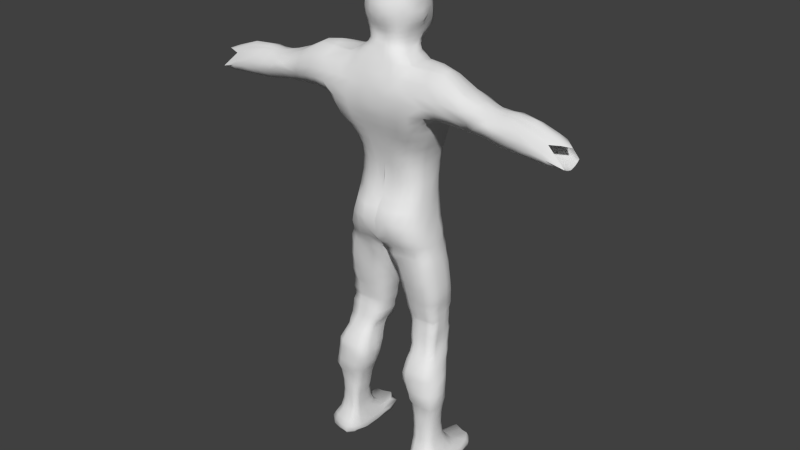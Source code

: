 # Source: human-male-01.blend  (saved by Blender 2.62.0; exported with 4.5.12 LTS)
import bpy
from mathutils import Matrix  # noqa: F401  (used for matrix-valued properties, if any)

bpy.ops.wm.read_factory_settings(use_empty=True)
scene = bpy.context.scene
scene.name = 'Scene'

# ---- collections
col_collection_1 = bpy.data.collections.new('Collection 1'); scene.collection.children.link(col_collection_1)
col_collection_1.hide_render = True
col_collection_1.hide_viewport = True
col_collection_11 = bpy.data.collections.new('Collection 11'); scene.collection.children.link(col_collection_11)

# ---- world
world_world = bpy.data.worlds.new('World'); scene.world = world_world
world_world.color = (0.05088, 0.05088, 0.05088)
world_world.use_sun_shadow = False
world_world.sun_shadow_jitter_overblur = 0.0
world_world.cycles.sampling_method = 'MANUAL'
world_world.cycles.sample_map_resolution = 256

# ---- meshes
me_icosphere_001 = bpy.data.meshes.new('Icosphere.001')
me_icosphere_001.from_pydata([], [], [])
me_icosphere_001.use_remesh_preserve_volume = False
me_icosphere_001.use_remesh_preserve_attributes = False
me_icosphere_001.use_mirror_vertex_groups = False
me_icosphere_001.update()
me_cube = bpy.data.meshes.new('Cube')
me_cube.from_pydata([(0.5504, 0.299, 3.662), (0.5663, -0.2949, 3.666), (0.518, 0.285, 3.835), (0.5279, -0.3065, 3.834), (-0.004139, -0.4518, 3.61), (0.000168, 0.4366, 3.591), (0.0005845, -0.485, 3.868), (0.0002298, 0.4221, 3.8), (-0.009073, 0.4218, 4.038), (-0.0008551, -0.4136, 4.057), (0.4924, -0.2686, 4.026), (0.4834, 0.3026, 4.02), (0.4581, 0.3116, 4.211), (0.4708, -0.2229, 4.21), (-0.00202, -0.3095, 4.197), (-0.002826, 0.4424, 4.228), (-0.004383, 0.4709, 4.452), (0.001924, -0.2824, 4.456), (0.4537, -0.1845, 4.407), (0.448, 0.3291, 4.413), (0.4536, 0.3538, 4.612), (0.4531, -0.1768, 4.6), (0.000168, -0.2864, 4.64), (-0.002646, 0.4646, 4.639), (-0.001107, 0.5011, 4.801), (0.000168, -0.3281, 4.815), (0.474, -0.1973, 4.782), (0.4712, 0.3692, 4.789), (0.508, 0.3879, 4.949), (0.5237, -0.2477, 4.953), (0.000168, -0.3777, 4.973), (0.000168, 0.5231, 4.957), (0.000168, 0.5426, 5.105), (0.000168, -0.4323, 5.14), (0.6012, -0.3287, 5.117), (0.5558, 0.3866, 5.111), (0.5998, 0.3949, 5.244), (0.6435, -0.3627, 5.243), (0.000168, -0.4743, 5.229), (0.000168, 0.5608, 5.252), (0.000168, 0.5493, 5.391), (0.000168, -0.5368, 5.391), (0.702, -0.422, 5.384), (0.6494, 0.3465, 5.385), (0.74, 0.2241, 5.526), (0.7946, -0.4787, 5.521), (0.000168, -0.5681, 5.516), (0.000168, 0.4992, 5.516), (0.000168, 0.4241, 5.679), (0.000168, -0.5681, 5.679), (0.8091, -0.5681, 5.679), (0.7224, 0.2609, 5.679), (0.6622, -0.5472, 5.804), (0.000168, -0.5472, 5.804), (0.0008327, 0.2088, 5.98), (0.6428, 0.1762, 5.974), (0.5122, 0.0206, 6.103), (0.4921, -0.3609, 6.093), (0.000168, -0.4239, 6.115), (0.0002366, 0.181, 6.089), (-0.0002756, 0.2167, 6.175), (0.000168, -0.374, 6.224), (0.3331, -0.3084, 6.185), (0.3511, 0.05128, 6.174), (0.000168, 0.4507, 3.52), (0.0001183, -0.3833, 3.525), (0.5957, -0.2563, 3.539), (0.559, 0.2963, 3.545), (0.5836, 0.3148, 3.438), (0.6195, -0.2239, 3.441), (-0.0007784, -0.3232, 3.444), (-0.0009383, 0.4111, 3.419), (0.1087, 0.3901, 3.33), (0.04356, -0.3039, 3.402), (0.6623, -0.2159, 3.349), (0.5964, 0.3195, 3.32), (0.6236, 0.3365, 3.186), (0.6831, -0.1978, 3.219), (0.07362, -0.2475, 3.233), (0.1404, 0.3812, 3.196), (0.7102, -0.1836, 3.042), (0.6381, 0.3367, 3.037), (0.6508, 0.3395, 2.896), (0.7207, -0.164, 2.878), (0.1727, -0.1572, 2.885), (0.1943, 0.3801, 2.887), (0.2239, 0.3592, 2.765), (0.195, -0.1398, 2.766), (0.727, -0.1529, 2.756), (0.6603, 0.3454, 2.767), (0.6626, 0.35, 2.651), (0.7149, -0.1341, 2.645), (0.2173, -0.1109, 2.649), (0.2285, 0.3635, 2.648), (0.2361, 0.3603, 2.548), (0.2264, -0.09277, 2.546), (0.709, -0.1255, 2.544), (0.6557, 0.3451, 2.549), (0.653, 0.3357, 2.454), (0.7208, -0.1269, 2.445), (0.2428, -0.07978, 2.45), (0.2587, 0.3452, 2.454), (0.2652, 0.3394, 2.368), (0.2668, -0.06413, 2.363), (0.7207, -0.1061, 2.355), (0.6579, 0.3239, 2.368), (0.6665, 0.3182, 2.296), (0.7136, -0.09878, 2.302), (0.2874, -0.05558, 2.294), (0.2657, 0.3349, 2.299), (0.2881, 0.3137, 2.219), (0.3073, -0.06259, 2.213), (0.733, -0.1259, 2.225), (0.6721, 0.3073, 2.215), (0.6951, 0.3156, 2.124), (0.733, -0.141, 2.131), (0.3202, -0.08569, 2.122), (0.3061, 0.3031, 2.125), (0.3168, 0.3008, 2.02), (0.3387, -0.1192, 2.023), (0.733, -0.1658, 2.016), (0.7071, 0.2936, 2.019), (0.727, 0.2456, 1.924), (0.7493, -0.196, 1.922), (0.3784, -0.1563, 1.923), (0.3498, 0.2861, 1.922), (0.7578, -0.2188, 1.827), (0.7587, 0.198, 1.827), (0.7739, 0.1481, 1.726), (0.7943, -0.2725, 1.726), (0.386, -0.2843, 1.726), (0.3976, 0.1615, 1.725), (0.401, 0.1279, 1.624), (0.3811, -0.3281, 1.624), (0.8334, -0.3317, 1.623), (0.797, 0.1184, 1.626), (0.8118, 0.09071, 1.526), (0.8387, -0.3384, 1.528), (0.3702, -0.3573, 1.531), (0.3992, 0.106, 1.529), (0.4071, 0.08637, 1.423), (0.3835, -0.3639, 1.425), (0.8453, -0.3461, 1.423), (0.8264, 0.0709, 1.418), (0.856, -0.356, 1.304), (0.4701, 0.05666, 1.174), (0.4732, -0.3368, 1.174), (0.8869, -0.3617, 1.175), (0.8327, 0.03008, 1.166), (0.8232, 0.01025, 1.02), (0.8544, -0.3194, 1.04), (0.5122, -0.3191, 1.042), (0.5125, 0.03826, 1.04), (0.5512, 0.01397, 0.8614), (0.5436, -0.3136, 0.8572), (0.8278, -0.2987, 0.8616), (0.8213, 0.002427, 0.8556), (0.8128, -0.004777, 0.6904), (0.8164, -0.2948, 0.6874), (0.5612, -0.3226, 0.6799), (0.5737, 0.01091, 0.6911), (0.5813, 0.03539, 0.4972), (0.5622, -0.3306, 0.5012), (0.8235, -0.3064, 0.5223), (0.8256, 0.01553, 0.4928), (0.8551, 0.07468, 0.3546), (0.8561, -0.3316, 0.377), (0.5549, -0.3564, 0.3684), (0.5675, 0.09888, 0.3481), (0.5366, 0.2408, 0.2198), (0.5497, -0.381, 0.2494), (0.9276, -0.3782, 0.25), (0.9066, 0.1761, 0.2389), (0.9613, 0.4024, 0.1782), (0.9857, -0.3797, 0.1496), (0.5353, -0.4036, 0.1492), (0.5663, 0.4864, 0.1597), (0.5331, 0.593, 0.09668), (0.5371, -0.3871, 0.06904), (0.993, -0.3398, 0.0769), (0.9794, 0.4612, 0.09828), (0.9823, 0.4312, 0.03114), (0.9895, -0.3195, 0.0284), (0.5649, -0.3612, 0.01207), (0.5249, 0.4871, -0.006135), (0.8305, 0.04704, 1.297), (0.4332, 0.06842, 1.302), (0.4298, -0.3532, 1.304), (0.3951, -0.2146, 1.827), (0.39, 0.2048, 1.828), (0.1468, -0.1797, 3.04), (0.1705, 0.379, 3.036), (0.2242, 0.2363, 6.265), (0.2463, -0.2435, 6.308), (0.000168, -0.3435, 6.306), (-0.001054, 0.3359, 6.263), (-0.001124, 0.3677, 6.359), (0.000168, -0.3111, 6.375), (0.2512, -0.2331, 6.377), (0.2462, 0.3018, 6.362), (0.2728, 0.324, 6.452), (0.2707, -0.2375, 6.456), (0.000168, -0.3237, 6.455), (4.197e-05, 0.3889, 6.449), (-0.001384, 0.4083, 6.539), (0.000168, -0.3782, 6.536), (0.2956, -0.252, 6.538), (0.2955, 0.3185, 6.538), (0.31, 0.3029, 6.629), (0.308, -0.2572, 6.625), (0.000168, -0.4113, 6.607), (0.001692, 0.4165, 6.629), (0.0008329, 0.4159, 6.717), (0.000168, -0.4319, 6.711), (0.3149, -0.2749, 6.719), (0.3105, 0.285, 6.725), (0.2986, 0.269, 6.825), (0.3052, -0.2764, 6.82), (0.000168, -0.4285, 6.807), (0.000168, 0.4129, 6.807), (0.000168, 0.3961, 6.958), (0.000168, -0.3865, 6.958), (0.2866, -0.2547, 6.923), (0.2748, 0.2372, 6.922), (0.2528, 0.2157, 7.009), (0.2599, -0.2201, 7.01), (0.000168, -0.3404, 7.023), (0.000168, 0.3626, 7.023), (0.000168, 0.2662, 7.094), (0.000168, -0.265, 7.094), (0.2403, -0.2054, 7.087), (0.213, 0.1729, 7.08), (0.1624, 0.1302, 7.138), (0.1915, -0.1509, 7.141), (0.000168, -0.1895, 7.144), (5.235e-05, 0.1738, 7.151), (-4.315e-05, 0.06399, 7.194), (0.0001006, -0.01569, 7.186), (0.102, -0.05758, 7.185), (0.1199, 0.09452, 7.161), (0.000168, -0.374, 6.224), (0.000168, -0.3782, 6.536), (0.679, 0.244, 5.825), (0.7763, -0.3578, 6.088), (0.7777, -0.03911, 6.111), (0.8413, 0.1293, 5.973), (0.8396, -0.4962, 5.972), (0.8483, -0.5212, 5.804), (0.8706, 0.1583, 5.812), (0.9247, 0.1124, 5.675), (0.9952, -0.542, 5.679), (0.9957, -0.4701, 5.543), (0.9635, 0.01173, 5.574), (1.194, -0.09407, 5.552), (1.21, -0.4156, 5.511), (1.19, -0.5129, 5.653), (1.152, -0.008135, 5.657), (1.07, -0.5472, 5.804), (1.065, 0.03972, 5.942), (1.033, -0.05656, 6.048), (1.001, -0.3424, 6.095), (1.057, -0.4948, 5.953), (1.096, 0.05158, 5.796), (1.314, -0.4009, 5.933), (1.321, -0.08007, 5.919), (1.279, -0.02175, 5.885), (1.31, -0.4609, 5.856), (1.335, -0.4961, 5.749), (1.313, -0.0393, 5.746), (1.377, -0.07897, 5.615), (1.424, -0.4454, 5.611), (1.43, -0.3826, 5.482), (1.422, -0.1383, 5.489), (1.882, -0.2042, 5.44), (1.889, -0.4034, 5.419), (1.868, -0.4986, 5.568), (1.842, -0.1363, 5.548), (1.767, -0.5084, 5.691), (1.777, -0.08554, 5.76), (1.746, -0.1508, 5.811), (1.733, -0.3832, 5.796), (1.738, -0.469, 5.743), (1.791, -0.0935, 5.662), (2.075, -0.392, 5.796), (2.028, -0.1204, 5.803), (2.177, -0.07507, 5.715), (2.177, -0.4659, 5.702), (2.259, -0.5054, 5.61), (2.247, -0.03468, 5.627), (2.321, -0.07417, 5.501), (2.353, -0.5106, 5.512), (2.361, -0.4386, 5.408), (2.347, -0.1771, 5.426), (2.593, -0.5083, 5.482), (2.587, -0.07303, 5.472), (2.527, -0.4821, 5.544), (2.428, -0.09474, 5.685), (2.33, -0.1614, 5.77), (2.341, -0.398, 5.734), (2.425, -0.4524, 5.671), (2.522, -0.07472, 5.565), (2.494, -0.3996, 5.702), (2.578, -0.1947, 5.709), (2.658, -0.1502, 5.647), (2.829, -0.4543, 5.407), (2.834, -0.1844, 5.421), (2.83, -0.4425, 5.401), (2.978, -0.3671, 1.783), (0.5717, -0.4699, 5.939), (0.000168, -0.5472, 5.804), (0.0004895, -0.5164, 5.953), (2.573, -0.424, 5.64), (2.832, -0.1501, 5.445), (-0.001199, 0.2864, 5.857), (0.5268, -0.1414, 6.133), (0.3618, -0.06954, 6.181), (0.2582, 0.1102, 6.284), (0.7777, -0.1902, 6.159), (1.011, -0.2023, 6.118), (1.311, -0.2168, 5.961), (1.746, -0.2521, 5.83), (2.029, -0.2592, 5.842), (2.31, -0.2808, 5.83), (2.64, -0.2947, 5.713), (2.83, -0.3101, 5.632), (1.652, -0.1748, 5.46), (1.664, -0.4022, 5.478), (1.617, -0.1291, 5.574), (1.677, -0.5408, 5.652), (1.566, -0.5068, 5.692), (1.547, -0.04226, 5.827), (1.546, -0.1294, 5.857), (1.547, -0.3726, 5.845), (1.545, -0.2324, 5.878), (1.536, -0.4505, 5.785), (1.548, -0.07893, 5.696), (2.007, -0.5033, 5.631), (1.975, -0.08112, 5.735), (1.906, -0.378, 5.79), (1.907, -0.1374, 5.798), (2.108, -0.5041, 5.532), (2.067, -0.1182, 5.524), (2.122, -0.4254, 5.415), (2.108, -0.202, 5.405), (1.906, -0.2551, 5.838), (1.954, -0.4575, 5.717), (1.993, -0.0735, 5.648), (2.592, -0.184, 5.421), (2.607, -0.4495, 5.394), (2.832, -0.4205, 5.39), (2.836, -0.2289, 5.399), (0.3033, 0.4006, 3.658), (0.285, 0.3797, 3.836), (0.2747, 0.4072, 4.021), (0.2608, 0.4227, 4.213), (0.2525, 0.4326, 4.416), (0.2537, 0.4494, 4.615), (0.2655, 0.4801, 4.795), (0.2876, 0.5078, 4.952), (0.3059, 0.5165, 5.102), (0.325, 0.5275, 5.242), (0.3509, 0.4928, 5.391), (0.3566, 0.4428, 5.516), (0.3773, 0.3892, 5.679), (0.3315, 0.2072, 5.979), (0.2486, 0.1281, 6.103), (0.191, 0.1663, 6.182), (0.3197, 0.4174, 3.538), (0.3361, 0.4306, 3.436), (0.3551, 0.4324, 3.321), (0.3823, 0.4348, 3.185), (0.4384, 0.4374, 2.893), (0.4476, 0.4301, 2.766), (0.447, 0.4321, 2.647), (0.4568, 0.4271, 2.546), (0.4597, 0.4366, 2.444), (0.471, 0.3863, 2.35), (0.471, 0.3863, 2.308), (0.4846, 0.3612, 2.225), (0.4915, 0.3612, 2.131), (0.5096, 0.3314, 2.016), (0.5495, 0.2861, 1.922), (0.5961, 0.2136, 1.724), (0.6055, 0.1955, 1.62), (0.6168, 0.1783, 1.534), (0.6318, 0.1533, 1.423), (0.5778, 0.2421, 1.83), (0.4137, 0.4349, 3.037), (0.1288, 0.3218, 6.264), (0.3296, 0.3037, 5.845), (0.6685, 0.103, 1.177), (0.6686, -0.4023, 1.171), (0.6872, -0.357, 1.068), (0.6752, 0.07434, 1.032), (0.6847, 0.05446, 0.8627), (0.6902, -0.3456, 0.8636), (0.6945, -0.3402, 0.6769), (0.6932, 0.05241, 0.6948), (0.7048, 0.08506, 0.5058), (0.7012, -0.3374, 0.4937), (0.7017, -0.3771, 0.3677), (0.7191, 0.1551, 0.3604), (0.7403, 0.2726, 0.2318), (0.7421, -0.4425, 0.2425), (0.7655, -0.4709, 0.147), (0.7778, 0.5406, 0.1926), (0.791, 0.6306, 0.1031), (0.7772, -0.4622, 0.06648), (0.7966, -0.4325, -0.01084), (0.8092, 0.6233, -0.009538), (0.6511, 0.1279, 1.301), (0.6408, -0.4174, 1.307), (0.9237, -0.1436, 1.171), (0.9015, -0.1366, 1.066), (0.8694, -0.1489, 0.8696), (0.8568, -0.1516, 0.6909), (0.8645, -0.1476, 0.4977), (0.9016, -0.1271, 0.3537), (0.9706, -0.0882, 0.224), (1.018, -0.01527, 0.1575), (1.037, 0.01954, 0.07857), (1.017, 0.00567, 0.01799), (0.5224, -0.01534, -0.01084), (0.9346, -0.1411, 1.307), (0.000168, 0.07928, 3.435), (0.03362, 0.09155, 3.372), (0.04851, 0.1012, 3.223), (0.08119, 0.1142, 3.015), (0.1155, 0.1237, 2.861), (0.1334, 0.129, 2.764), (0.1563, 0.1289, 2.641), (0.1777, 0.1343, 2.545), (0.1974, 0.1366, 2.45), (0.2102, 0.1339, 2.363), (0.2224, 0.1283, 2.296), (0.2407, 0.1185, 2.22), (0.2499, 0.1101, 2.131), (0.2862, 0.08277, 2.016), (0.3498, 0.04504, 1.922), (0.3589, -0.01282, 1.831), (0.3498, -0.0581, 1.724), (0.3362, -0.09583, 1.62), (0.3183, -0.1133, 1.536), (0.3374, -0.1257, 1.424), (0.3561, -0.1389, 1.304), (0.4134, -0.1436, 1.171), (0.4724, -0.1361, 1.068), (0.5087, -0.1461, 0.8476), (0.5451, -0.1587, 0.6807), (0.5542, -0.1663, 0.4929), (0.5444, -0.1478, 0.3677), (0.5087, -0.1009, 0.2425), (0.495, -0.023, 0.1375), (0.477, 0.06516, 0.06428), (0.7966, -0.01534, -0.01084), (0.6373, -0.01022, 3.647), (0.5789, -0.06137, 3.839), (0.5474, 0.005126, 4.026), (0.5341, 0.04897, 4.209), (0.5259, 0.08736, 4.42), (0.5153, 0.08763, 4.64), (0.5441, 0.07431, 4.799), (0.5937, 0.07303, 4.96), (0.6688, 0.02604, 5.141), (0.694, 0.01718, 5.234), (0.7398, -0.05639, 5.371), (0.8229, -0.1458, 5.485), (0.6684, 0.02384, 3.535), (0.6816, 0.04623, 3.44), (0.7053, 0.07159, 3.337), (0.7378, 0.08994, 3.194), (0.7567, 0.1066, 3.027), (0.7687, 0.1151, 2.885), (0.7651, 0.1238, 2.76), (0.7568, 0.1302, 2.632), (0.7315, 0.1428, 2.548), (0.733, 0.1478, 2.444), (0.733, 0.1353, 2.35), (0.733, 0.1352, 2.308), (0.733, 0.1176, 2.225), (0.733, 0.1101, 2.131), (0.7332, 0.0825, 2.016), (0.7496, 0.04479, 1.922), (0.7984, -0.01282, 1.831), (0.8474, -0.0581, 1.724), (0.8747, -0.09583, 1.62), (0.9128, -0.1134, 1.536), (0.9237, -0.1285, 1.432), (0.9952, -0.2874, 5.543), (1.214, -0.2655, 5.5), (1.434, -0.2687, 5.468), (1.891, -0.2977, 5.41), (2.363, -0.3159, 5.375), (1.661, -0.2838, 5.441), (2.125, -0.3083, 5.391), (2.603, -0.3229, 5.369), (2.837, -0.3286, 5.37), (0.2344, -0.4251, 6.108), (0.1403, -0.3759, 6.217), (0.129, -0.3326, 6.313), (0.1406, 0.3943, 6.358), (0.1367, -0.3209, 6.378), (0.1495, -0.3242, 6.456), (0.1565, 0.4221, 6.45), (0.1727, 0.431, 6.535), (0.1637, -0.3511, 6.537), (0.1772, -0.3814, 6.621), (0.1875, 0.4353, 6.619), (0.1881, 0.417, 6.713), (0.176, -0.389, 6.716), (0.1675, -0.3795, 6.816), (0.1747, 0.3944, 6.817), (0.1616, 0.3622, 6.929), (0.159, -0.3507, 6.923), (0.15, -0.3137, 7.015), (0.1526, 0.3288, 7.017), (0.1276, 0.2503, 7.085), (0.1378, -0.265, 7.094), (0.09599, -0.1584, 7.148), (0.09723, 0.1722, 7.134), (0.06914, 0.1034, 7.172), (0.04787, -0.04578, 7.19), (0.3312, -0.5472, 5.804), (0.2798, -0.4862, 5.95), (0.2801, 0.03889, 6.374), (0.3088, 0.03956, 6.454), (0.3558, 0.05275, 6.536), (0.4062, 0.02364, 6.608), (0.4062, -0.009891, 6.712), (0.361, -0.008055, 6.808), (0.3451, 0.004138, 6.954), (0.3119, 0.004208, 7.025), (0.2753, 0.000548, 7.094), (0.1906, 0.002535, 7.138), (7.117e-06, 0.02288, 7.193), (0.1059, 0.01445, 7.179), (0.03623, 0.02165, 7.199), (0.3394, -0.4319, 3.677), (0.3142, -0.4798, 3.878), (0.307, -0.4023, 4.042), (0.2763, -0.315, 4.175), (0.2631, -0.2738, 4.414), (0.2589, -0.283, 4.614), (0.2704, -0.3134, 4.791), (0.2952, -0.3566, 4.955), (0.3399, -0.4257, 5.114), (0.3696, -0.4775, 5.243), (0.393, -0.5282, 5.385), (0.4002, -0.5564, 5.524), (0.3963, -0.5645, 5.675), (0.3553, -0.3862, 3.534), (0.3689, -0.3261, 3.446), (0.3816, -0.2972, 3.359), (0.396, -0.2769, 3.247), (0.4316, -0.2517, 3.015), (0.4523, -0.2266, 2.851), (0.4568, -0.2064, 2.767), (0.4557, -0.1762, 2.632), (0.443, -0.1511, 2.548), (0.4597, -0.141, 2.444), (0.471, -0.1159, 2.35), (0.471, -0.1159, 2.308), (0.4841, -0.1276, 2.221), (0.4956, -0.1435, 2.127), (0.5153, -0.166, 2.02), (0.5491, -0.1992, 1.923), (0.5986, -0.3268, 1.724), (0.6054, -0.3872, 1.62), (0.6154, -0.4073, 1.536), (0.6209, -0.4174, 1.432), (0.578, -0.2657, 1.831), (0.3364, -0.4235, 6.098), (0.2279, -0.3632, 6.205), (0.1929, -0.303, 6.314), (0.2051, 0.3681, 6.368), (0.2003, -0.2993, 6.378), (0.2174, -0.3001, 6.456), (0.2323, 0.4243, 6.455), (0.2491, 0.413, 6.538), (0.2337, -0.3143, 6.539), (0.2472, -0.3336, 6.625), (0.2573, 0.3926, 6.628), (0.2606, 0.3791, 6.722), (0.2507, -0.3471, 6.719), (0.2406, -0.3385, 6.818), (0.2453, 0.3509, 6.823), (0.2279, 0.3196, 6.924), (0.2264, -0.3105, 6.92), (0.2125, -0.2816, 7.011), (0.21, 0.2863, 7.012), (0.1807, 0.2311, 7.084), (0.1963, -0.2469, 7.088), (0.1688, -0.1894, 7.144), (0.1362, 0.1584, 7.134), (0.09508, 0.09994, 7.168), (0.07859, -0.05628, 7.189), (0.5026, -0.5358, 5.806), (0.4133, -0.4747, 5.939), (0.06515, 0.01812, 7.193), (0.1217, -0.4239, 6.115), (0.06617, -0.3745, 6.223), (0.06411, -0.3398, 6.311), (0.07314, 0.3916, 6.363), (0.07005, -0.3131, 6.375), (0.07646, -0.3317, 6.455), (0.07526, 0.4129, 6.455), (0.08925, 0.4325, 6.535), (0.08357, -0.3649, 6.536), (0.09137, -0.3989, 6.618), (0.1016, 0.4583, 6.61), (0.1017, 0.4129, 6.712), (0.1006, -0.4309, 6.712), (0.09017, -0.4257, 6.809), (0.09035, 0.4129, 6.807), (0.08647, 0.3956, 6.957), (0.08595, -0.3841, 6.937), (0.08263, -0.34, 7.023), (0.08072, 0.351, 7.024), (0.06894, 0.2661, 7.094), (0.06914, -0.2649, 7.091), (0.04533, -0.1576, 7.146), (0.05253, 0.1767, 7.142), (0.03392, 0.0945, 7.18), (0.018, -0.02621, 7.192), (0.1657, -0.5472, 5.804), (0.135, -0.5005, 5.945), (0.01422, 0.02352, 7.201), (0.2714, 0.1677, 6.368), (0.2988, 0.1967, 6.453), (0.3283, 0.1907, 6.537), (0.3519, 0.1718, 6.624), (0.3552, 0.1554, 6.721), (0.3396, 0.1527, 6.823), (0.3197, 0.1438, 6.932), (0.2952, 0.135, 7.017), (0.2514, 0.1075, 7.086), (0.1814, 0.07837, 7.138), (-3.45e-05, 0.04084, 7.196), (0.1182, 0.05982, 7.167), (0.04483, 0.0525, 7.192), (0.07365, 0.05402, 7.184), (0.01588, 0.04401, 7.199), (0.2743, -0.1249, 6.373), (0.3027, -0.1286, 6.454), (0.3405, -0.1414, 6.536), (0.3682, -0.1574, 6.619), (0.3774, -0.1861, 6.715), (0.3604, -0.1969, 6.818), (0.3395, -0.1781, 6.935), (0.2986, -0.1359, 7.017), (0.2699, -0.1261, 7.092), (0.1919, -0.07806, 7.14), (5.927e-05, 0.00486, 7.19), (0.1034, -0.02567, 7.183), (0.03764, -0.005561, 7.199), (0.0667, -0.01446, 7.194), (0.01474, 0.003723, 7.199), (0.1554, 0.4198, 3.647), (0.1575, 0.4027, 3.848), (0.1369, 0.4117, 4.026), (0.1324, 0.4506, 4.203), (0.1323, 0.4625, 4.422), (0.1292, 0.4647, 4.637), (0.1352, 0.4919, 4.792), (0.1459, 0.5243, 4.94), (0.1549, 0.5339, 5.101), (0.1645, 0.5466, 5.246), (0.1746, 0.5183, 5.389), (0.1785, 0.4708, 5.517), (0.1888, 0.4067, 5.679), (0.1551, 0.2131, 5.978), (0.1243, 0.1494, 6.098), (0.09662, 0.1922, 6.182), (0.1676, 0.4423, 3.527), (0.1804, 0.4563, 3.436), (0.2089, 0.4562, 3.335), (0.2437, 0.4492, 3.196), (0.3057, 0.4261, 2.893), (0.324, 0.4126, 2.766), (0.3226, 0.4183, 2.646), (0.3344, 0.4063, 2.547), (0.351, 0.3931, 2.452), (0.3514, 0.3842, 2.363), (0.3598, 0.3673, 2.296), (0.3605, 0.3612, 2.225), (0.3708, 0.3611, 2.131), (0.4039, 0.3276, 2.021), (0.4497, 0.2861, 1.922), (0.4743, 0.2105, 1.724), (0.4859, 0.18, 1.624), (0.4973, 0.1534, 1.529), (0.4993, 0.139, 1.424), (0.4696, 0.2399, 1.83), (0.2829, 0.426, 3.04), (0.07611, 0.3417, 6.254), (0.1642, 0.295, 5.851), (0.4341, 0.3602, 3.67), (0.4154, 0.3511, 3.835), (0.3986, 0.3819, 4.015), (0.3709, 0.3799, 4.213), (0.362, 0.3955, 4.414), (0.3673, 0.4202, 4.615), (0.3834, 0.4448, 4.791), (0.4139, 0.4697, 4.951), (0.4547, 0.4947, 5.11), (0.4784, 0.4976, 5.239), (0.5173, 0.4651, 5.383), (0.5352, 0.4136, 5.517), (0.5416, 0.3428, 5.677), (0.4966, 0.2063, 5.979), (0.372, 0.0758, 6.104), (0.2802, 0.122, 6.178), (0.4511, 0.3707, 3.547), (0.4714, 0.3859, 3.44), (0.4844, 0.3853, 3.317), (0.5117, 0.3981, 3.183), (0.5573, 0.4074, 2.896), (0.5658, 0.4057, 2.768), (0.5684, 0.4076, 2.652), (0.5698, 0.4032, 2.549), (0.5697, 0.3924, 2.452), (0.588, 0.3828, 2.363), (0.5925, 0.372, 2.298), (0.6, 0.3579, 2.219), (0.6133, 0.356, 2.126), (0.6249, 0.3276, 2.019), (0.6499, 0.286, 1.922), (0.7131, 0.2102, 1.725), (0.7209, 0.1775, 1.625), (0.7404, 0.1602, 1.529), (0.7509, 0.135, 1.421), (0.6873, 0.2421, 1.83), (0.5417, 0.4086, 3.036), (0.1893, 0.2899, 6.282), (0.5117, 0.2743, 5.832), (0.5561, 0.09857, 1.178), (0.5418, -0.4014, 1.171), (0.5799, -0.3571, 1.067), (0.5833, 0.07758, 1.053), (0.6101, 0.04958, 0.8671), (0.6083, -0.3423, 0.8626), (0.6226, -0.3407, 0.6793), (0.6257, 0.048, 0.6952), (0.6374, 0.07918, 0.5054), (0.6272, -0.3375, 0.4937), (0.6263, -0.3783, 0.3684), (0.6385, 0.1505, 0.3585), (0.632, 0.2762, 0.2375), (0.6268, -0.4399, 0.244), (0.6297, -0.4733, 0.1472), (0.6501, 0.5928, 0.1921), (0.6529, 0.6439, 0.09985), (0.6278, -0.4826, 0.06429), (0.6595, -0.4325, -0.01084), (0.6732, 0.645, -0.003555), (0.5254, 0.1169, 1.302), (0.5286, -0.4173, 1.307), (0.6595, -0.01534, -0.01084), (0.7749, 0.09354, 1.173), (0.7957, -0.4019, 1.171), (0.7917, -0.357, 1.061), (0.7624, 0.0583, 1.028), (0.761, 0.04066, 0.8579), (0.7681, -0.3326, 0.8678), (0.7617, -0.3272, 0.6869), (0.7602, 0.03366, 0.6894), (0.7708, 0.06081, 0.5002), (0.7669, -0.3381, 0.5175), (0.78, -0.3771, 0.3677), (0.7942, 0.1192, 0.3522), (0.8416, 0.2441, 0.2412), (0.8459, -0.4261, 0.248), (0.8813, -0.4375, 0.1519), (0.8881, 0.5331, 0.1894), (0.9043, 0.5741, 0.1016), (0.9083, -0.4377, 0.06805), (0.9225, -0.387, 0.006319), (0.9238, 0.5391, -0.0002922), (0.762, 0.1107, 1.301), (0.7635, -0.4174, 1.307), (0.9302, -0.01334, -0.00883), (0.8976, -0.03481, 1.173), (0.8734, -0.05278, 1.03), (0.8527, -0.06821, 0.8601), (0.8443, -0.07051, 0.6909), (0.8543, -0.05582, 0.5014), (0.8908, -0.009617, 0.3588), (0.9596, 0.07636, 0.2271), (1.003, 0.2411, 0.1639), (1.021, 0.2068, 0.08126), (1.007, 0.2244, 0.03058), (0.5224, 0.1932, -0.01084), (0.8922, -0.03197, 1.3), (0.000168, 0.2084, 3.435), (0.04036, 0.2698, 3.349), (0.07249, 0.2665, 3.209), (0.1144, 0.2583, 3.035), (0.1358, 0.2703, 2.882), (0.1586, 0.2663, 2.762), (0.181, 0.2569, 2.647), (0.1951, 0.2555, 2.548), (0.2167, 0.2486, 2.454), (0.229, 0.2435, 2.369), (0.2334, 0.2411, 2.298), (0.2527, 0.226, 2.218), (0.2572, 0.2282, 2.129), (0.2971, 0.1989, 2.021), (0.3498, 0.1656, 1.922), (0.3589, 0.114, 1.831), (0.3498, 0.07626, 1.724), (0.3362, 0.04985, 1.62), (0.3384, 0.01913, 1.531), (0.349, -0.0008751, 1.424), (0.3807, -0.01986, 1.303), (0.4269, -0.03118, 1.172), (0.4761, -0.03711, 1.036), (0.5088, -0.04325, 0.8476), (0.5445, -0.06124, 0.682), (0.5557, -0.05444, 0.4837), (0.5436, -0.01883, 0.3361), (0.5143, 0.07939, 0.2479), (0.4949, 0.2113, 0.1389), (0.4906, 0.3396, 0.08924), (0.8021, 0.2327, -0.0005833), (0.665, 0.233, -0.0005085), (0.9295, 0.2273, 0.003267), (0.9221, -0.2706, 1.172), (0.9019, -0.2465, 1.068), (0.8637, -0.2354, 0.8677), (0.8483, -0.2345, 0.6877), (0.8543, -0.2465, 0.4847), (0.893, -0.253, 0.3447), (0.9718, -0.2667, 0.2197), (1.009, -0.2122, 0.1547), (1.038, -0.1795, 0.07409), (1.008, -0.1879, 0.02139), (0.5499, -0.2063, 0.009155), (0.9346, -0.2718, 1.307), (0.000168, -0.1139, 3.435), (0.03362, -0.1027, 3.372), (0.04479, -0.08181, 3.234), (0.08454, -0.06412, 3.021), (0.1162, -0.0499, 2.851), (0.1435, -0.02596, 2.76), (0.1575, -0.01657, 2.639), (0.1739, 0.004804, 2.545), (0.1983, 0.01612, 2.447), (0.2091, 0.009884, 2.35), (0.2192, 0.01335, 2.302), (0.2537, 0.0114, 2.217), (0.2734, -0.004843, 2.123), (0.2873, -0.04104, 2.016), (0.3497, -0.07544, 1.922), (0.3592, -0.1384, 1.831), (0.3499, -0.1924, 1.724), (0.3472, -0.2194, 1.625), (0.3397, -0.2399, 1.531), (0.3479, -0.2531, 1.423), (0.368, -0.2665, 1.304), (0.4126, -0.2696, 1.177), (0.4724, -0.2465, 1.068), (0.5087, -0.249, 0.8476), (0.5451, -0.2553, 0.6807), (0.5537, -0.2518, 0.494), (0.5386, -0.2615, 0.3679), (0.5087, -0.2717, 0.2425), (0.4944, -0.2585, 0.1381), (0.4781, -0.2085, 0.06433), (0.7966, -0.2239, -0.01084), (0.6595, -0.2239, -0.01084), (0.933, -0.223, -0.01028), (0.6169, 0.172, 3.661), (0.5784, 0.1473, 3.839), (0.5371, 0.1822, 4.024), (0.5131, 0.2018, 4.21), (0.5018, 0.223, 4.415), (0.5013, 0.2334, 4.617), (0.5246, 0.2423, 4.792), (0.5703, 0.2407, 4.96), (0.6228, 0.2274, 5.119), (0.6664, 0.2233, 5.243), (0.7193, 0.1357, 5.371), (0.8186, 0.006766, 5.482), (0.6339, 0.1815, 3.544), (0.6487, 0.1934, 3.439), (0.6735, 0.2142, 3.328), (0.6962, 0.2287, 3.187), (0.7168, 0.2413, 3.034), (0.7309, 0.2509, 2.89), (0.7365, 0.2592, 2.761), (0.7317, 0.2642, 2.643), (0.7263, 0.2777, 2.545), (0.7123, 0.2597, 2.45), (0.7178, 0.2519, 2.361), (0.7186, 0.2434, 2.297), (0.7222, 0.2329, 2.22), (0.7261, 0.2242, 2.127), (0.7309, 0.1968, 2.021), (0.7515, 0.151, 1.925), (0.7918, 0.1065, 1.827), (0.8215, 0.06122, 1.726), (0.8467, 0.02633, 1.626), (0.8728, 0.004146, 1.529), (0.8867, -0.01488, 1.421), (0.9952, -0.1947, 5.543), (1.216, -0.189, 5.51), (1.43, -0.2013, 5.471), (1.888, -0.2475, 5.416), (2.359, -0.2513, 5.391), (1.658, -0.2275, 5.445), (2.121, -0.2542, 5.39), (2.599, -0.2574, 5.386), (2.837, -0.2771, 5.382), (0.6357, -0.1896, 3.63), (0.5841, -0.2171, 3.823), (0.5374, -0.1666, 4.024), (0.5142, -0.106, 4.213), (0.502, -0.06937, 4.412), (0.5019, -0.06341, 4.611), (0.5313, -0.08683, 4.79), (0.5933, -0.1384, 4.961), (0.6776, -0.1984, 5.137), (0.7077, -0.2171, 5.241), (0.7494, -0.2735, 5.379), (0.8406, -0.3195, 5.482), (0.6519, -0.1369, 3.532), (0.6723, -0.1041, 3.439), (0.7025, -0.08326, 3.341), (0.7276, -0.06472, 3.206), (0.7453, -0.04811, 3.036), (0.758, -0.03573, 2.884), (0.7645, -0.02728, 2.757), (0.7567, -0.02235, 2.639), (0.7328, -0.004395, 2.547), (0.7329, 0.003393, 2.444), (0.733, 0.009271, 2.353), (0.733, 0.009674, 2.308), (0.733, -0.004161, 2.225), (0.733, -0.01548, 2.131), (0.733, -0.04152, 2.016), (0.7493, -0.07548, 1.922), (0.7984, -0.1396, 1.831), (0.8376, -0.1836, 1.725), (0.8612, -0.2157, 1.625), (0.8945, -0.2461, 1.531), (0.9175, -0.2661, 1.429), (0.9955, -0.3788, 5.542), (1.212, -0.3428, 5.502), (1.433, -0.3298, 5.469), (1.891, -0.3501, 5.411), (2.362, -0.3759, 5.375), (1.662, -0.3403, 5.446), (2.125, -0.3649, 5.397), (2.602, -0.3831, 5.373), (2.835, -0.379, 5.379), (0.6098, -0.2198, 2.867), (0.6148, -0.2022, 2.764), (0.6062, -0.1762, 2.632), (0.5873, -0.1511, 2.548), (0.5963, -0.141, 2.444), (0.602, -0.1159, 2.35), (0.602, -0.1159, 2.308), (0.6088, -0.1259, 2.225), (0.6122, -0.141, 2.131), (0.6213, -0.1658, 2.016), (0.6495, -0.196, 1.922), (0.7209, -0.3251, 1.724), (0.7401, -0.3872, 1.62), (0.7538, -0.3989, 1.532), (0.7472, -0.4051, 1.427), (0.6783, -0.2535, 1.827), (0.4929, -0.3884, 3.678), (0.4532, -0.3988, 3.851), (0.4249, -0.3478, 4.053), (0.3819, -0.2643, 4.197), (0.3632, -0.2311, 4.443), (0.3622, -0.2348, 4.627), (0.3799, -0.262, 4.801), (0.4198, -0.3135, 4.953), (0.48, -0.3871, 5.102), (0.5547, -0.4722, 5.231), (0.5984, -0.5368, 5.391), (0.6068, -0.5681, 5.516), (0.6068, -0.5681, 5.679), (0.5031, -0.3384, 3.535), (0.5104, -0.2923, 3.44), (0.5361, -0.2735, 3.347), (0.5717, -0.2727, 3.238), (0.591, -0.2656, 3.018), (0.1873, -0.4535, 3.689), (0.1835, -0.5079, 3.872), (0.2026, -0.4518, 4.043), (0.1488, -0.3362, 4.167), (0.1326, -0.2562, 4.444), (0.1289, -0.2864, 4.64), (0.1375, -0.3255, 4.802), (0.1506, -0.3734, 4.961), (0.1677, -0.4238, 5.11), (0.1833, -0.4754, 5.244), (0.1937, -0.5235, 5.386), (0.1968, -0.5528, 5.524), (0.1901, -0.5586, 5.671), (0.1921, -0.4054, 3.553), (0.2039, -0.3482, 3.477), (0.2072, -0.3429, 3.363), (0.2158, -0.2772, 3.247), (0.2649, -0.2398, 3.031), (0.2971, -0.2065, 2.878), (0.3084, -0.1889, 2.762), (0.3154, -0.1624, 2.645), (0.322, -0.1408, 2.546), (0.3387, -0.1225, 2.449), (0.3546, -0.1051, 2.365), (0.3648, -0.1026, 2.298), (0.377, -0.1137, 2.217), (0.3911, -0.1333, 2.125), (0.4152, -0.158, 2.023), (0.4491, -0.1957, 1.923), (0.4742, -0.3268, 1.724), (0.472, -0.3835, 1.621), (0.4678, -0.4058, 1.535), (0.4839, -0.4098, 1.428), (0.47, -0.26, 1.828), (0.2653, 0.1286, 6.231), (0.2675, -0.2653, 6.25), (0.000168, -0.3593, 6.264), (-0.0007869, 0.253, 6.262), (0.2805, 0.02827, 6.232), (0.1453, 0.228, 6.255), (0.131, -0.3501, 6.263), (0.2028, -0.322, 6.259), (0.06385, -0.3581, 6.264), (0.07621, 0.2445, 6.261), (0.2112, 0.1948, 6.251), (0.4954, -0.2737, 6.107), (0.3724, -0.1728, 6.177), (0.2648, -0.02837, 6.291), (0.777, -0.274, 6.124), (1.001, -0.2767, 6.118), (1.333, -0.3232, 5.939), (1.735, -0.3036, 5.832), (2.052, -0.3256, 5.819), (2.328, -0.3284, 5.783), (2.576, -0.3396, 5.712), (2.768, -0.344, 5.641), (1.549, -0.3036, 5.87), (1.906, -0.3157, 5.815), (0.2854, -0.101, 6.237), (0.4905, -0.3201, 6.099), (0.3686, -0.2455, 6.179), (0.2696, -0.1465, 6.3), (0.7767, -0.3159, 6.106), (1.001, -0.3096, 6.106), (1.336, -0.369, 5.93), (1.736, -0.341, 5.816), (2.064, -0.3588, 5.807), (2.325, -0.362, 5.76), (2.528, -0.3695, 5.706), (2.71, -0.3756, 5.649), (1.555, -0.3351, 5.854), (1.906, -0.3473, 5.802), (0.2931, -0.1884, 6.244)], [(53, 309)], [(242, 55, 245, 248), (55, 56, 244, 245), (52, 50, 250, 247), (51, 242, 248, 249), (50, 45, 251, 250), (44, 51, 249, 252), (252, 249, 256, 253), (250, 251, 254, 255), (249, 248, 262, 256), (247, 250, 255, 257), (245, 244, 259, 258), (243, 246, 261, 260), (246, 247, 257, 261), (248, 245, 258, 262), (262, 258, 265, 268), (261, 257, 267, 266), (260, 261, 266, 263), (258, 259, 264, 265), (257, 255, 270, 267), (256, 262, 268, 269), (255, 254, 271, 270), (253, 256, 269, 272), (289, 288, 300, 294), (287, 290, 293, 295), (285, 284, 297, 296), (283, 286, 299, 298), (286, 287, 295, 299), (288, 285, 296, 300), (298, 299, 311, 301), (296, 297, 302, 303), (295, 293, 306, 304), (294, 300, 312, 305), (57, 308, 246, 243), (52, 247, 246, 308), (295, 304, 311, 299), (296, 303, 312, 300), (314, 56, 63, 315), (56, 314, 317, 244), (244, 317, 318, 259), (259, 318, 319, 264), (284, 321, 322, 297), (297, 322, 323, 302), (324, 303, 302, 323), (269, 327, 325, 272), (327, 276, 273, 325), (271, 326, 328, 270), (326, 274, 275, 328), (268, 335, 327, 269), (335, 282, 276, 327), (270, 328, 329, 267), (328, 275, 277, 329), (264, 331, 330, 265), (331, 279, 278, 330), (266, 334, 332, 263), (334, 281, 280, 332), (267, 329, 334, 266), (329, 277, 281, 334), (265, 330, 335, 268), (330, 278, 282, 335), (319, 333, 331, 264), (333, 320, 279, 331), (278, 337, 346, 282), (337, 285, 288, 346), (277, 336, 345, 281), (336, 287, 286, 345), (281, 345, 338, 280), (345, 286, 283, 338), (279, 339, 337, 278), (339, 284, 285, 337), (275, 340, 336, 277), (340, 290, 287, 336), (282, 346, 341, 276), (346, 288, 289, 341), (274, 342, 340, 275), (342, 291, 290, 340), (276, 341, 343, 273), (341, 289, 292, 343), (320, 344, 339, 279), (344, 321, 284, 339), (289, 294, 347, 292), (290, 291, 348, 293), (293, 348, 349, 306), (294, 305, 350, 347), (497, 571, 572, 498), (571, 57, 62, 572), (501, 575, 576, 502), (575, 198, 201, 576), (199, 574, 577, 200), (574, 500, 503, 577), (200, 577, 578, 207), (577, 503, 504, 578), (502, 576, 579, 505), (576, 201, 206, 579), (505, 579, 580, 506), (579, 206, 209, 580), (207, 578, 581, 208), (578, 504, 507, 581), (208, 581, 582, 215), (581, 507, 508, 582), (506, 580, 583, 509), (580, 209, 214, 583), (509, 583, 584, 510), (583, 214, 217, 584), (215, 582, 585, 216), (582, 508, 511, 585), (216, 585, 586, 223), (585, 511, 512, 586), (510, 584, 587, 513), (584, 217, 222, 587), (513, 587, 588, 514), (587, 222, 225, 588), (223, 586, 589, 224), (586, 512, 515, 589), (224, 589, 590, 231), (589, 515, 516, 590), (514, 588, 591, 517), (588, 225, 230, 591), (517, 591, 592, 518), (591, 230, 233, 592), (231, 590, 593, 232), (590, 516, 519, 593), (232, 593, 594, 239), (593, 519, 520, 594), (518, 592, 595, 521), (592, 233, 238, 595), (308, 597, 596, 52), (597, 523, 522, 596), (57, 571, 597, 308), (571, 497, 523, 597), (58, 599, 600, 61), (599, 497, 498, 600), (197, 603, 604, 202), (603, 501, 502, 604), (500, 602, 605, 503), (602, 196, 203, 605), (503, 605, 606, 504), (605, 203, 204, 606), (202, 604, 607, 205), (604, 502, 505, 607), (205, 607, 608, 210), (607, 505, 506, 608), (504, 606, 609, 507), (606, 204, 211, 609), (507, 609, 610, 508), (609, 211, 212, 610), (210, 608, 611, 213), (608, 506, 509, 611), (213, 611, 612, 218), (611, 509, 510, 612), (508, 610, 613, 511), (610, 212, 219, 613), (511, 613, 614, 512), (613, 219, 220, 614), (218, 612, 615, 221), (612, 510, 513, 615), (221, 615, 616, 226), (615, 513, 514, 616), (512, 614, 617, 515), (614, 220, 227, 617), (515, 617, 618, 516), (617, 227, 228, 618), (226, 616, 619, 229), (616, 514, 517, 619), (229, 619, 620, 234), (619, 517, 518, 620), (516, 618, 621, 519), (618, 228, 235, 621), (519, 621, 622, 520), (621, 235, 236, 622), (234, 620, 623, 237), (620, 518, 521, 623), (523, 625, 624, 522), (625, 310, 309, 624), (497, 599, 625, 523), (599, 58, 310, 625), (524, 627, 628, 525), (627, 199, 200, 628), (525, 628, 629, 526), (628, 200, 207, 629), (526, 629, 630, 527), (629, 207, 208, 630), (527, 630, 631, 528), (630, 208, 215, 631), (528, 631, 632, 529), (631, 215, 216, 632), (529, 632, 633, 530), (632, 216, 223, 633), (530, 633, 634, 531), (633, 223, 224, 634), (531, 634, 635, 532), (634, 224, 231, 635), (532, 635, 636, 533), (635, 231, 232, 636), (533, 636, 638, 535), (636, 232, 239, 638), (598, 640, 639, 536), (640, 594, 520, 639), (535, 638, 640, 598), (638, 239, 594, 640), (626, 641, 637, 534), (641, 622, 236, 637), (536, 639, 641, 626), (639, 520, 622, 641), (198, 642, 643, 201), (642, 524, 525, 643), (201, 643, 644, 206), (643, 525, 526, 644), (206, 644, 645, 209), (644, 526, 527, 645), (209, 645, 646, 214), (645, 527, 528, 646), (214, 646, 647, 217), (646, 528, 529, 647), (217, 647, 648, 222), (647, 529, 530, 648), (222, 648, 649, 225), (648, 530, 531, 649), (225, 649, 650, 230), (649, 531, 532, 650), (230, 650, 651, 233), (650, 532, 533, 651), (233, 651, 653, 238), (651, 533, 535, 653), (595, 655, 654, 521), (655, 598, 536, 654), (238, 653, 655, 595), (653, 535, 598, 655), (623, 656, 652, 237), (656, 626, 534, 652), (521, 654, 656, 623), (654, 536, 626, 656), (351, 657, 658, 352), (657, 5, 7, 658), (352, 658, 659, 353), (658, 7, 8, 659), (353, 659, 660, 354), (659, 8, 15, 660), (354, 660, 661, 355), (660, 15, 16, 661), (355, 661, 662, 356), (661, 16, 23, 662), (356, 662, 663, 357), (662, 23, 24, 663), (357, 663, 664, 358), (663, 24, 31, 664), (358, 664, 665, 359), (664, 31, 32, 665), (359, 665, 666, 360), (665, 32, 39, 666), (360, 666, 667, 361), (666, 39, 40, 667), (361, 667, 668, 362), (667, 40, 47, 668), (362, 668, 669, 363), (668, 47, 48, 669), (363, 669, 695, 389), (669, 48, 313, 695), (364, 670, 671, 365), (670, 54, 59, 671), (365, 671, 672, 366), (671, 59, 60, 672), (5, 657, 673, 64), (657, 351, 367, 673), (64, 673, 674, 71), (673, 367, 368, 674), (71, 674, 675, 72), (674, 368, 369, 675), (72, 675, 676, 79), (675, 369, 370, 676), (79, 676, 693, 191), (676, 370, 387, 693), (85, 677, 678, 86), (677, 371, 372, 678), (86, 678, 679, 93), (678, 372, 373, 679), (93, 679, 680, 94), (679, 373, 374, 680), (94, 680, 681, 101), (680, 374, 375, 681), (101, 681, 682, 102), (681, 375, 376, 682), (102, 682, 683, 109), (682, 376, 377, 683), (109, 683, 684, 110), (683, 377, 378, 684), (110, 684, 685, 117), (684, 378, 379, 685), (117, 685, 686, 118), (685, 379, 380, 686), (118, 686, 687, 125), (686, 380, 381, 687), (125, 687, 692, 189), (687, 381, 386, 692), (189, 692, 688, 131), (692, 386, 382, 688), (131, 688, 689, 132), (688, 382, 383, 689), (132, 689, 690, 139), (689, 383, 384, 690), (139, 690, 691, 140), (690, 384, 385, 691), (54, 670, 695, 313), (670, 364, 389, 695), (371, 677, 693, 387), (677, 85, 191, 693), (0, 696, 697, 2), (696, 351, 352, 697), (2, 697, 698, 11), (697, 352, 353, 698), (11, 698, 699, 12), (698, 353, 354, 699), (12, 699, 700, 19), (699, 354, 355, 700), (19, 700, 701, 20), (700, 355, 356, 701), (20, 701, 702, 27), (701, 356, 357, 702), (27, 702, 703, 28), (702, 357, 358, 703), (28, 703, 704, 35), (703, 358, 359, 704), (35, 704, 705, 36), (704, 359, 360, 705), (36, 705, 706, 43), (705, 360, 361, 706), (43, 706, 707, 44), (706, 361, 362, 707), (44, 707, 708, 51), (707, 362, 363, 708), (51, 708, 734, 242), (708, 363, 389, 734), (55, 709, 710, 56), (709, 364, 365, 710), (56, 710, 711, 63), (710, 365, 366, 711), (351, 696, 712, 367), (696, 0, 67, 712), (367, 712, 713, 368), (712, 67, 68, 713), (368, 713, 714, 369), (713, 68, 75, 714), (369, 714, 715, 370), (714, 75, 76, 715), (370, 715, 732, 387), (715, 76, 81, 732), (371, 716, 717, 372), (716, 82, 89, 717), (372, 717, 718, 373), (717, 89, 90, 718), (373, 718, 719, 374), (718, 90, 97, 719), (374, 719, 720, 375), (719, 97, 98, 720), (375, 720, 721, 376), (720, 98, 105, 721), (376, 721, 722, 377), (721, 105, 106, 722), (377, 722, 723, 378), (722, 106, 113, 723), (378, 723, 724, 379), (723, 113, 114, 724), (379, 724, 725, 380), (724, 114, 121, 725), (380, 725, 726, 381), (725, 121, 122, 726), (381, 726, 731, 386), (726, 122, 127, 731), (386, 731, 727, 382), (731, 127, 128, 727), (382, 727, 728, 383), (727, 128, 135, 728), (383, 728, 729, 384), (728, 135, 136, 729), (384, 729, 730, 385), (729, 136, 143, 730), (364, 709, 734, 389), (709, 55, 242, 734), (82, 716, 732, 81), (716, 371, 387, 732), (186, 755, 735, 145), (755, 410, 390, 735), (411, 756, 736, 391), (756, 187, 146, 736), (391, 736, 737, 392), (736, 146, 151, 737), (145, 735, 738, 152), (735, 390, 393, 738), (152, 738, 739, 153), (738, 393, 394, 739), (392, 737, 740, 395), (737, 151, 154, 740), (395, 740, 741, 396), (740, 154, 159, 741), (153, 739, 742, 160), (739, 394, 397, 742), (160, 742, 743, 161), (742, 397, 398, 743), (396, 741, 744, 399), (741, 159, 162, 744), (399, 744, 745, 400), (744, 162, 167, 745), (161, 743, 746, 168), (743, 398, 401, 746), (168, 746, 747, 169), (746, 401, 402, 747), (400, 745, 748, 403), (745, 167, 170, 748), (403, 748, 749, 404), (748, 170, 175, 749), (169, 747, 750, 176), (747, 402, 405, 750), (176, 750, 751, 177), (750, 405, 406, 751), (404, 749, 752, 407), (749, 175, 178, 752), (407, 752, 753, 408), (752, 178, 183, 753), (177, 751, 754, 184), (751, 406, 409, 754), (410, 778, 758, 390), (778, 185, 148, 758), (144, 779, 759, 147), (779, 411, 391, 759), (147, 759, 760, 150), (759, 391, 392, 760), (390, 758, 761, 393), (758, 148, 149, 761), (393, 761, 762, 394), (761, 149, 156, 762), (150, 760, 763, 155), (760, 392, 395, 763), (155, 763, 764, 158), (763, 395, 396, 764), (394, 762, 765, 397), (762, 156, 157, 765), (397, 765, 766, 398), (765, 157, 164, 766), (158, 764, 767, 163), (764, 396, 399, 767), (163, 767, 768, 166), (767, 399, 400, 768), (398, 766, 769, 401), (766, 164, 165, 769), (401, 769, 770, 402), (769, 165, 172, 770), (166, 768, 771, 171), (768, 400, 403, 771), (171, 771, 772, 174), (771, 403, 404, 772), (402, 770, 773, 405), (770, 172, 173, 773), (405, 773, 774, 406), (773, 173, 180, 774), (174, 772, 775, 179), (772, 404, 407, 775), (179, 775, 776, 182), (775, 407, 408, 776), (406, 774, 777, 409), (774, 180, 181, 777), (185, 792, 781, 148), (792, 423, 412, 781), (148, 781, 782, 149), (781, 412, 413, 782), (149, 782, 783, 156), (782, 413, 414, 783), (156, 783, 784, 157), (783, 414, 415, 784), (157, 784, 785, 164), (784, 415, 416, 785), (164, 785, 786, 165), (785, 416, 417, 786), (165, 786, 787, 172), (786, 417, 418, 787), (172, 787, 788, 173), (787, 418, 419, 788), (173, 788, 789, 180), (788, 419, 420, 789), (180, 789, 790, 181), (789, 420, 421, 790), (424, 793, 794, 425), (793, 71, 72, 794), (79, 795, 794, 72), (795, 426, 425, 794), (426, 795, 796, 427), (795, 79, 191, 796), (427, 796, 797, 428), (796, 191, 85, 797), (428, 797, 798, 429), (797, 85, 86, 798), (93, 799, 798, 86), (799, 430, 429, 798), (430, 799, 800, 431), (799, 93, 94, 800), (101, 801, 800, 94), (801, 432, 431, 800), (432, 801, 802, 433), (801, 101, 102, 802), (109, 803, 802, 102), (803, 434, 433, 802), (434, 803, 804, 435), (803, 109, 110, 804), (117, 805, 804, 110), (805, 436, 435, 804), (436, 805, 806, 437), (805, 117, 118, 806), (125, 807, 806, 118), (807, 438, 437, 806), (438, 807, 808, 439), (807, 125, 189, 808), (439, 808, 809, 440), (808, 189, 131, 809), (440, 809, 810, 441), (809, 131, 132, 810), (139, 811, 810, 132), (811, 442, 441, 810), (442, 811, 812, 443), (811, 139, 140, 812), (145, 814, 813, 186), (814, 445, 444, 813), (152, 815, 814, 145), (815, 446, 445, 814), (446, 815, 816, 447), (815, 152, 153, 816), (160, 817, 816, 153), (817, 448, 447, 816), (448, 817, 818, 449), (817, 160, 161, 818), (168, 819, 818, 161), (819, 450, 449, 818), (169, 820, 819, 168), (820, 451, 450, 819), (451, 820, 821, 452), (820, 169, 176, 821), (177, 822, 821, 176), (822, 453, 452, 821), (453, 822, 791, 422), (822, 177, 184, 791), (754, 824, 791, 184), (824, 757, 422, 791), (409, 823, 824, 754), (823, 454, 757, 824), (777, 825, 823, 409), (825, 780, 454, 823), (181, 790, 825, 777), (790, 421, 780, 825), (423, 837, 826, 412), (837, 144, 147, 826), (412, 826, 827, 413), (826, 147, 150, 827), (413, 827, 828, 414), (827, 150, 155, 828), (414, 828, 829, 415), (828, 155, 158, 829), (415, 829, 830, 416), (829, 158, 163, 830), (416, 830, 831, 417), (830, 163, 166, 831), (417, 831, 832, 418), (831, 166, 171, 832), (418, 832, 833, 419), (832, 171, 174, 833), (419, 833, 834, 420), (833, 174, 179, 834), (420, 834, 835, 421), (834, 179, 182, 835), (70, 838, 839, 73), (838, 424, 425, 839), (426, 840, 839, 425), (840, 78, 73, 839), (78, 840, 841, 190), (840, 426, 427, 841), (190, 841, 842, 84), (841, 427, 428, 842), (84, 842, 843, 87), (842, 428, 429, 843), (430, 844, 843, 429), (844, 92, 87, 843), (92, 844, 845, 95), (844, 430, 431, 845), (432, 846, 845, 431), (846, 100, 95, 845), (100, 846, 847, 103), (846, 432, 433, 847), (434, 848, 847, 433), (848, 108, 103, 847), (108, 848, 849, 111), (848, 434, 435, 849), (436, 850, 849, 435), (850, 116, 111, 849), (116, 850, 851, 119), (850, 436, 437, 851), (438, 852, 851, 437), (852, 124, 119, 851), (124, 852, 853, 188), (852, 438, 439, 853), (188, 853, 854, 130), (853, 439, 440, 854), (130, 854, 855, 133), (854, 440, 441, 855), (442, 856, 855, 441), (856, 138, 133, 855), (138, 856, 857, 141), (856, 442, 443, 857), (445, 859, 858, 444), (859, 146, 187, 858), (446, 860, 859, 445), (860, 151, 146, 859), (151, 860, 861, 154), (860, 446, 447, 861), (448, 862, 861, 447), (862, 159, 154, 861), (159, 862, 863, 162), (862, 448, 449, 863), (450, 864, 863, 449), (864, 167, 162, 863), (451, 865, 864, 450), (865, 170, 167, 864), (170, 865, 866, 175), (865, 451, 452, 866), (453, 867, 866, 452), (867, 178, 175, 866), (178, 867, 836, 183), (867, 453, 422, 836), (757, 869, 836, 422), (869, 753, 183, 836), (454, 868, 869, 757), (868, 408, 753, 869), (780, 870, 868, 454), (870, 776, 408, 868), (421, 835, 870, 780), (835, 182, 776, 870), (871, 0, 2, 872), (872, 456, 455, 871), (456, 872, 873, 457), (872, 2, 11, 873), (457, 873, 874, 458), (873, 11, 12, 874), (458, 874, 875, 459), (874, 12, 19, 875), (459, 875, 876, 460), (875, 19, 20, 876), (460, 876, 877, 461), (876, 20, 27, 877), (461, 877, 878, 462), (877, 27, 28, 878), (462, 878, 879, 463), (878, 28, 35, 879), (463, 879, 880, 464), (879, 35, 36, 880), (464, 880, 881, 465), (880, 36, 43, 881), (465, 881, 882, 466), (881, 43, 44, 882), (0, 871, 883, 67), (871, 455, 467, 883), (67, 883, 884, 68), (883, 467, 468, 884), (68, 884, 885, 75), (884, 468, 469, 885), (75, 885, 886, 76), (885, 469, 470, 886), (76, 886, 887, 81), (886, 470, 471, 887), (81, 887, 888, 82), (887, 471, 472, 888), (82, 888, 889, 89), (888, 472, 473, 889), (89, 889, 890, 90), (889, 473, 474, 890), (90, 890, 891, 97), (890, 474, 475, 891), (97, 891, 892, 98), (891, 475, 476, 892), (98, 892, 893, 105), (892, 476, 477, 893), (105, 893, 894, 106), (893, 477, 478, 894), (106, 894, 895, 113), (894, 478, 479, 895), (113, 895, 896, 114), (895, 479, 480, 896), (114, 896, 897, 121), (896, 480, 481, 897), (121, 897, 898, 122), (897, 481, 482, 898), (122, 898, 899, 127), (898, 482, 483, 899), (127, 899, 900, 128), (899, 483, 484, 900), (128, 900, 901, 135), (900, 484, 485, 901), (135, 901, 902, 136), (901, 485, 486, 902), (136, 902, 903, 143), (902, 486, 487, 903), (466, 882, 904, 488), (882, 44, 252, 904), (488, 904, 905, 489), (904, 252, 253, 905), (489, 905, 906, 490), (905, 253, 272, 906), (325, 909, 906, 272), (909, 493, 490, 906), (273, 907, 909, 325), (907, 491, 493, 909), (343, 910, 907, 273), (910, 494, 491, 907), (292, 908, 910, 343), (908, 492, 494, 910), (492, 908, 911, 495), (908, 292, 347, 911), (495, 911, 912, 496), (911, 347, 350, 912), (456, 914, 913, 455), (914, 3, 1, 913), (3, 914, 915, 10), (914, 456, 457, 915), (10, 915, 916, 13), (915, 457, 458, 916), (13, 916, 917, 18), (916, 458, 459, 917), (18, 917, 918, 21), (917, 459, 460, 918), (21, 918, 919, 26), (918, 460, 461, 919), (26, 919, 920, 29), (919, 461, 462, 920), (29, 920, 921, 34), (920, 462, 463, 921), (34, 921, 922, 37), (921, 463, 464, 922), (37, 922, 923, 42), (922, 464, 465, 923), (42, 923, 924, 45), (923, 465, 466, 924), (455, 913, 925, 467), (913, 1, 66, 925), (467, 925, 926, 468), (925, 66, 69, 926), (468, 926, 927, 469), (926, 69, 74, 927), (469, 927, 928, 470), (927, 74, 77, 928), (470, 928, 929, 471), (928, 77, 80, 929), (471, 929, 930, 472), (929, 80, 83, 930), (472, 930, 931, 473), (930, 83, 88, 931), (473, 931, 932, 474), (931, 88, 91, 932), (474, 932, 933, 475), (932, 91, 96, 933), (475, 933, 934, 476), (933, 96, 99, 934), (476, 934, 935, 477), (934, 99, 104, 935), (477, 935, 936, 478), (935, 104, 107, 936), (478, 936, 937, 479), (936, 107, 112, 937), (479, 937, 938, 480), (937, 112, 115, 938), (480, 938, 939, 481), (938, 115, 120, 939), (481, 939, 940, 482), (939, 120, 123, 940), (482, 940, 941, 483), (940, 123, 126, 941), (483, 941, 942, 484), (941, 126, 129, 942), (484, 942, 943, 485), (942, 129, 134, 943), (485, 943, 944, 486), (943, 134, 137, 944), (486, 944, 945, 487), (944, 137, 142, 945), (45, 924, 946, 251), (924, 466, 488, 946), (251, 946, 947, 254), (946, 488, 489, 947), (254, 947, 948, 271), (947, 489, 490, 948), (493, 951, 948, 490), (951, 326, 271, 948), (491, 949, 951, 493), (949, 274, 326, 951), (494, 952, 949, 491), (952, 342, 274, 949), (492, 950, 952, 494), (950, 291, 342, 952), (291, 950, 953, 348), (950, 492, 495, 953), (348, 953, 954, 349), (953, 495, 496, 954), (83, 955, 956, 88), (955, 555, 556, 956), (88, 956, 957, 91), (956, 556, 557, 957), (91, 957, 958, 96), (957, 557, 558, 958), (96, 958, 959, 99), (958, 558, 559, 959), (99, 959, 960, 104), (959, 559, 560, 960), (104, 960, 961, 107), (960, 560, 561, 961), (107, 961, 962, 112), (961, 561, 562, 962), (112, 962, 963, 115), (962, 562, 563, 963), (115, 963, 964, 120), (963, 563, 564, 964), (120, 964, 965, 123), (964, 564, 565, 965), (123, 965, 970, 126), (965, 565, 570, 970), (126, 970, 966, 129), (970, 570, 566, 966), (129, 966, 967, 134), (966, 566, 567, 967), (134, 967, 968, 137), (967, 567, 568, 968), (137, 968, 969, 142), (968, 568, 569, 969), (3, 972, 971, 1), (972, 538, 537, 971), (538, 972, 973, 539), (972, 3, 10, 973), (539, 973, 974, 540), (973, 10, 13, 974), (540, 974, 975, 541), (974, 13, 18, 975), (541, 975, 976, 542), (975, 18, 21, 976), (542, 976, 977, 543), (976, 21, 26, 977), (543, 977, 978, 544), (977, 26, 29, 978), (544, 978, 979, 545), (978, 29, 34, 979), (545, 979, 980, 546), (979, 34, 37, 980), (546, 980, 981, 547), (980, 37, 42, 981), (547, 981, 982, 548), (981, 42, 45, 982), (548, 982, 983, 549), (982, 45, 50, 983), (1, 971, 984, 66), (971, 537, 550, 984), (66, 984, 985, 69), (984, 550, 551, 985), (69, 985, 986, 74), (985, 551, 552, 986), (74, 986, 987, 77), (986, 552, 553, 987), (77, 987, 988, 80), (987, 553, 554, 988), (538, 990, 989, 537), (990, 6, 4, 989), (6, 990, 991, 9), (990, 538, 539, 991), (9, 991, 992, 14), (991, 539, 540, 992), (14, 992, 993, 17), (992, 540, 541, 993), (17, 993, 994, 22), (993, 541, 542, 994), (22, 994, 995, 25), (994, 542, 543, 995), (25, 995, 996, 30), (995, 543, 544, 996), (30, 996, 997, 33), (996, 544, 545, 997), (33, 997, 998, 38), (997, 545, 546, 998), (38, 998, 999, 41), (998, 546, 547, 999), (41, 999, 1000, 46), (999, 547, 548, 1000), (46, 1000, 1001, 49), (1000, 548, 549, 1001), (537, 989, 1002, 550), (989, 4, 65, 1002), (550, 1002, 1003, 551), (1002, 65, 70, 1003), (551, 1003, 1004, 552), (1003, 70, 73, 1004), (552, 1004, 1005, 553), (1004, 73, 78, 1005), (553, 1005, 1006, 554), (1005, 78, 190, 1006), (555, 1007, 1008, 556), (1007, 84, 87, 1008), (556, 1008, 1009, 557), (1008, 87, 92, 1009), (557, 1009, 1010, 558), (1009, 92, 95, 1010), (558, 1010, 1011, 559), (1010, 95, 100, 1011), (559, 1011, 1012, 560), (1011, 100, 103, 1012), (560, 1012, 1013, 561), (1012, 103, 108, 1013), (561, 1013, 1014, 562), (1013, 108, 111, 1014), (562, 1014, 1015, 563), (1014, 111, 116, 1015), (563, 1015, 1016, 564), (1015, 116, 119, 1016), (564, 1016, 1017, 565), (1016, 119, 124, 1017), (565, 1017, 1022, 570), (1017, 124, 188, 1022), (570, 1022, 1018, 566), (1022, 188, 130, 1018), (566, 1018, 1019, 567), (1018, 130, 133, 1019), (567, 1019, 1020, 568), (1019, 133, 138, 1020), (568, 1020, 1021, 569), (1020, 138, 141, 1021), (80, 988, 955, 83), (555, 955, 988, 554), (554, 1006, 1007, 555), (84, 1007, 1006, 190), (140, 691, 755, 186), (423, 792, 903, 487), (411, 569, 1021, 756), (411, 779, 969, 569), (144, 142, 969, 779), (144, 837, 945, 142), (423, 487, 945, 837), (185, 143, 903, 792), (143, 185, 778, 730), (385, 730, 778, 410), (385, 410, 755, 691), (140, 186, 813, 812), (443, 812, 813, 444), (443, 444, 858, 857), (187, 756, 1021, 141), (141, 857, 858, 187), (309, 49, 1001, 624), (522, 624, 1001, 549), (522, 549, 983, 596), (50, 52, 596, 983), (63, 1023, 1027, 315), (1023, 192, 316, 1027), (572, 1030, 1029, 498), (1030, 573, 499, 1029), (62, 1024, 1030, 572), (1024, 193, 573, 1030), (600, 1031, 1025, 61), (1031, 601, 194, 1025), (498, 1029, 1031, 600), (1029, 499, 601, 1031), (672, 1032, 1028, 366), (1032, 694, 388, 1028), (60, 1026, 1032, 672), (1026, 195, 694, 1032), (711, 1033, 1023, 63), (1033, 733, 192, 1023), (366, 1028, 1033, 711), (1028, 388, 733, 1033), (1034, 314, 315, 1035), (314, 1034, 1037, 317), (317, 1037, 1038, 318), (318, 1038, 1039, 319), (321, 1041, 1042, 322), (322, 1042, 1043, 323), (1044, 324, 323, 1043), (1045, 333, 319, 1039), (1040, 320, 333, 1045), (1046, 344, 320, 1040), (1041, 321, 344, 1046), (1027, 1047, 1035, 315), (316, 1036, 1047, 1027), (57, 1048, 1049, 62), (1048, 1034, 1035, 1049), (1034, 1048, 1051, 1037), (1048, 57, 243, 1051), (1037, 1051, 1052, 1038), (1051, 243, 260, 1052), (1038, 1052, 1053, 1039), (1052, 260, 263, 1053), (1041, 1055, 1056, 1042), (1055, 283, 298, 1056), (1042, 1056, 1057, 1043), (1056, 298, 301, 1057), (311, 1058, 1057, 301), (1058, 1044, 1043, 1057), (332, 1059, 1053, 263), (1059, 1045, 1039, 1053), (280, 1054, 1059, 332), (1054, 1040, 1045, 1059), (338, 1060, 1054, 280), (1060, 1046, 1040, 1054), (283, 1055, 1060, 338), (1055, 1041, 1046, 1060), (1047, 1061, 1049, 1035), (1061, 1024, 62, 1049), (1036, 1050, 1061, 1047), (1050, 193, 1024, 1061), (194, 601, 603, 197), (499, 501, 603, 601), (499, 573, 575, 501), (193, 198, 575, 573), (198, 193, 1050, 642), (524, 642, 1050, 1036), (524, 1036, 316, 627), (192, 199, 627, 316), (199, 192, 733, 574), (500, 574, 733, 388), (500, 388, 694, 602), (196, 602, 694, 195)])
me_cube.polygons.foreach_set('use_smooth', [True] * 1016)
me_cube.use_remesh_preserve_volume = False
me_cube.use_remesh_preserve_attributes = False
me_cube.use_mirror_vertex_groups = False
me_cube.update()

# ---- objects
ob_icosphere = bpy.data.objects.new('Icosphere', me_icosphere_001)
ob_cube = bpy.data.objects.new('Cube', me_cube)

# ---- transforms, parenting, visibility, modifiers, constraints
ob_icosphere.location = (0.0, 0.0, 0.0)
ob_icosphere.lineart.crease_threshold = 0.0
ob_cube.location = (0.0, 0.0, 0.0)
ob_cube.lineart.crease_threshold = 0.0
_m = ob_cube.modifiers.new('Mirror', 'MIRROR')

# ---- collection membership
col_collection_1.objects.link(ob_icosphere)
col_collection_11.objects.link(ob_cube)

# ---- scene / render settings (as saved in the file)
scene.frame_start = 1; scene.frame_end = 250; scene.frame_set(0)
scene.render.engine = 'BLENDER_EEVEE_NEXT'
scene.render.image_settings.color_mode = 'RGB'
scene.render.image_settings.compression = 90
scene.render.resolution_percentage = 50
scene.render.dither_intensity = 0.0
scene.render.bake_margin = 2
scene.render.bake_bias = 0.0
scene.cycles.use_denoising = False
scene.cycles.samples = 10
scene.cycles.sampling_pattern = 'TABULATED_SOBOL'
scene.cycles.light_sampling_threshold = 0.0
scene.cycles.use_adaptive_sampling = False
scene.cycles.use_light_tree = False
scene.cycles.blur_glossy = 0.0
scene.cycles.volume_bounces = 1
scene.cycles.pixel_filter_type = 'GAUSSIAN'
scene.cycles.sample_clamp_indirect = 0.0
scene.view_settings.view_transform = 'Standard'
bpy.context.view_layer.update()

# ---- added for rendering (the .blend has no active camera and no usable light): camera, sun
cam_auto = bpy.data.cameras.new('AutoCamera')
cam_auto.lens = 50.0
cam_auto.sensor_width = 36.0
cam_auto.clip_end = 1000.0
ob_auto_camera = bpy.data.objects.new('AutoCamera', cam_auto)
scene.collection.objects.link(ob_auto_camera)
ob_auto_camera.location = (8.72613, -10.4329, 10.5759)
ob_auto_camera.rotation_euler = (1.09748, -7.21219e-08, 0.694738)
scene.camera = ob_auto_camera
light_auto_sun = bpy.data.lights.new('AutoSun', 'SUN')
light_auto_sun.energy = 3.0
light_auto_sun.angle = 0.0523599
ob_auto_sun = bpy.data.objects.new('AutoSun', light_auto_sun)
scene.collection.objects.link(ob_auto_sun)
ob_auto_sun.rotation_euler = (0.872665, 0.174533, 0.523599)
bpy.context.view_layer.update()

